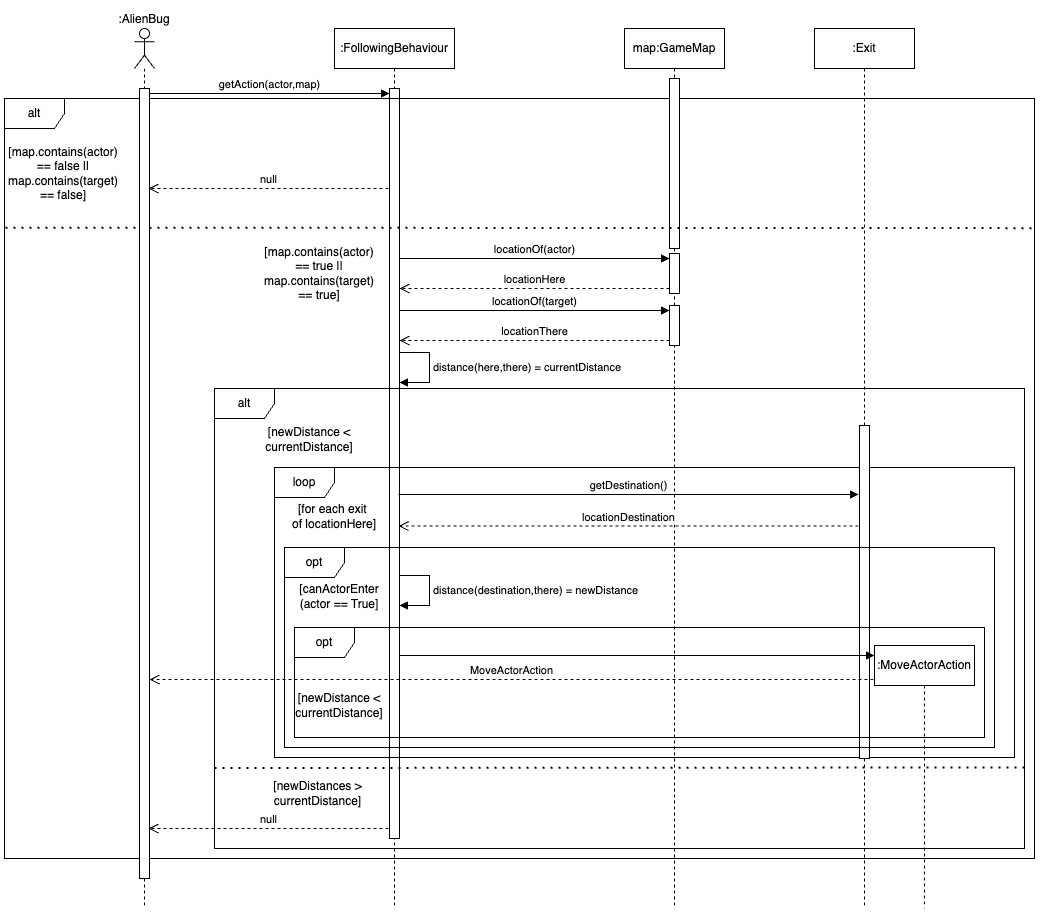

The diagram above was exported from draw.io. Its source (the exported page's mxGraphModel, read from the mxfile embedded in the PNG):
<mxGraphModel dx="1736" dy="483" grid="1" gridSize="10" guides="1" tooltips="1" connect="1" arrows="1" fold="1" page="1" pageScale="1" pageWidth="827" pageHeight="1169" math="0" shadow="0">
  <root>
    <mxCell id="0" />
    <mxCell id="1" parent="0" />
    <mxCell id="oPENvC21K7M3dsakAcMY-3" value=":FollowingBehaviour" style="shape=umlLifeline;perimeter=lifelinePerimeter;whiteSpace=wrap;html=1;container=1;dropTarget=0;collapsible=0;recursiveResize=0;outlineConnect=0;portConstraint=eastwest;newEdgeStyle={&quot;curved&quot;:0,&quot;rounded&quot;:0};" vertex="1" parent="1">
      <mxGeometry x="120" y="80" width="120" height="880" as="geometry" />
    </mxCell>
    <mxCell id="oPENvC21K7M3dsakAcMY-33" value="" style="html=1;points=[[0,0,0,0,5],[0,1,0,0,-5],[1,0,0,0,5],[1,1,0,0,-5]];perimeter=orthogonalPerimeter;outlineConnect=0;targetShapes=umlLifeline;portConstraint=eastwest;newEdgeStyle={&quot;curved&quot;:0,&quot;rounded&quot;:0};" vertex="1" parent="oPENvC21K7M3dsakAcMY-3">
      <mxGeometry x="55" y="60" width="10" height="750" as="geometry" />
    </mxCell>
    <mxCell id="oPENvC21K7M3dsakAcMY-5" value="map:GameMap" style="shape=umlLifeline;perimeter=lifelinePerimeter;whiteSpace=wrap;html=1;container=1;dropTarget=0;collapsible=0;recursiveResize=0;outlineConnect=0;portConstraint=eastwest;newEdgeStyle={&quot;curved&quot;:0,&quot;rounded&quot;:0};" vertex="1" parent="1">
      <mxGeometry x="410" y="80" width="100" height="880" as="geometry" />
    </mxCell>
    <mxCell id="oPENvC21K7M3dsakAcMY-8" value="" style="html=1;points=[[0,0,0,0,5],[0,1,0,0,-5],[1,0,0,0,5],[1,1,0,0,-5]];perimeter=orthogonalPerimeter;outlineConnect=0;targetShapes=umlLifeline;portConstraint=eastwest;newEdgeStyle={&quot;curved&quot;:0,&quot;rounded&quot;:0};" vertex="1" parent="oPENvC21K7M3dsakAcMY-5">
      <mxGeometry x="45" y="225" width="10" height="40" as="geometry" />
    </mxCell>
    <mxCell id="oPENvC21K7M3dsakAcMY-20" value="" style="html=1;points=[[0,0,0,0,5],[0,1,0,0,-5],[1,0,0,0,5],[1,1,0,0,-5]];perimeter=orthogonalPerimeter;outlineConnect=0;targetShapes=umlLifeline;portConstraint=eastwest;newEdgeStyle={&quot;curved&quot;:0,&quot;rounded&quot;:0};" vertex="1" parent="oPENvC21K7M3dsakAcMY-5">
      <mxGeometry x="45" y="277" width="10" height="40" as="geometry" />
    </mxCell>
    <mxCell id="oPENvC21K7M3dsakAcMY-9" value="locationOf(actor)" style="html=1;verticalAlign=bottom;endArrow=block;curved=0;rounded=0;entryX=0;entryY=0;entryDx=0;entryDy=5;" edge="1" target="oPENvC21K7M3dsakAcMY-8" parent="1" source="oPENvC21K7M3dsakAcMY-33">
      <mxGeometry relative="1" as="geometry">
        <mxPoint x="150" y="332" as="sourcePoint" />
      </mxGeometry>
    </mxCell>
    <mxCell id="oPENvC21K7M3dsakAcMY-21" value="locationOf(target)" style="html=1;verticalAlign=bottom;endArrow=block;curved=0;rounded=0;entryX=0;entryY=0;entryDx=0;entryDy=5;" edge="1" target="oPENvC21K7M3dsakAcMY-20" parent="1" source="oPENvC21K7M3dsakAcMY-33">
      <mxGeometry x="0.0003" relative="1" as="geometry">
        <mxPoint x="150" y="392" as="sourcePoint" />
        <mxPoint as="offset" />
      </mxGeometry>
    </mxCell>
    <mxCell id="oPENvC21K7M3dsakAcMY-36" value="loop" style="shape=umlFrame;whiteSpace=wrap;html=1;pointerEvents=0;" vertex="1" parent="1">
      <mxGeometry x="60" y="519" width="740" height="290" as="geometry" />
    </mxCell>
    <mxCell id="oPENvC21K7M3dsakAcMY-38" value="locationHere" style="html=1;verticalAlign=bottom;endArrow=open;dashed=1;endSize=8;curved=0;rounded=0;exitX=0;exitY=1;exitDx=0;exitDy=-5;exitPerimeter=0;" edge="1" parent="1" source="oPENvC21K7M3dsakAcMY-8" target="oPENvC21K7M3dsakAcMY-33">
      <mxGeometry x="-0.0014" relative="1" as="geometry">
        <mxPoint x="340" y="357" as="sourcePoint" />
        <mxPoint x="260" y="357" as="targetPoint" />
        <mxPoint as="offset" />
      </mxGeometry>
    </mxCell>
    <mxCell id="oPENvC21K7M3dsakAcMY-39" value="locationThere" style="html=1;verticalAlign=bottom;endArrow=open;dashed=1;endSize=8;curved=0;rounded=0;exitX=0;exitY=1;exitDx=0;exitDy=-5;exitPerimeter=0;" edge="1" parent="1" source="oPENvC21K7M3dsakAcMY-20" target="oPENvC21K7M3dsakAcMY-33">
      <mxGeometry relative="1" as="geometry">
        <mxPoint x="320" y="417" as="sourcePoint" />
        <mxPoint x="240" y="417" as="targetPoint" />
      </mxGeometry>
    </mxCell>
    <mxCell id="oPENvC21K7M3dsakAcMY-40" value="[for each exit&amp;nbsp;&lt;div&gt;of locationHere]&lt;/div&gt;" style="text;html=1;align=center;verticalAlign=middle;whiteSpace=wrap;rounded=0;" vertex="1" parent="1">
      <mxGeometry x="70" y="553" width="100" height="30" as="geometry" />
    </mxCell>
    <mxCell id="oPENvC21K7M3dsakAcMY-41" value=":Exit" style="shape=umlLifeline;perimeter=lifelinePerimeter;whiteSpace=wrap;html=1;container=1;dropTarget=0;collapsible=0;recursiveResize=0;outlineConnect=0;portConstraint=eastwest;newEdgeStyle={&quot;curved&quot;:0,&quot;rounded&quot;:0};" vertex="1" parent="1">
      <mxGeometry x="600" y="80" width="100" height="880" as="geometry" />
    </mxCell>
    <mxCell id="oPENvC21K7M3dsakAcMY-44" value="" style="html=1;points=[[0,0,0,0,5],[0,1,0,0,-5],[1,0,0,0,5],[1,1,0,0,-5]];perimeter=orthogonalPerimeter;outlineConnect=0;targetShapes=umlLifeline;portConstraint=eastwest;newEdgeStyle={&quot;curved&quot;:0,&quot;rounded&quot;:0};" vertex="1" parent="oPENvC21K7M3dsakAcMY-41">
      <mxGeometry x="45" y="397" width="10" height="333" as="geometry" />
    </mxCell>
    <mxCell id="oPENvC21K7M3dsakAcMY-43" value="distance(here,there) = currentDistance" style="html=1;align=left;spacingLeft=2;endArrow=block;rounded=0;edgeStyle=orthogonalEdgeStyle;curved=0;rounded=0;" edge="1" parent="1">
      <mxGeometry relative="1" as="geometry">
        <mxPoint x="185" y="404" as="sourcePoint" />
        <Array as="points">
          <mxPoint x="215" y="404" />
          <mxPoint x="215" y="434" />
        </Array>
        <mxPoint x="185.0000000000001" y="434.0000000000001" as="targetPoint" />
      </mxGeometry>
    </mxCell>
    <mxCell id="oPENvC21K7M3dsakAcMY-46" value="getDestination()" style="html=1;verticalAlign=bottom;endArrow=block;curved=0;rounded=0;" edge="1" parent="1">
      <mxGeometry relative="1" as="geometry">
        <mxPoint x="184" y="546" as="sourcePoint" />
        <mxPoint x="644" y="546" as="targetPoint" />
      </mxGeometry>
    </mxCell>
    <mxCell id="oPENvC21K7M3dsakAcMY-47" value="locationDestination" style="html=1;verticalAlign=bottom;endArrow=open;dashed=1;endSize=8;curved=0;rounded=0;" edge="1" parent="1">
      <mxGeometry relative="1" as="geometry">
        <mxPoint x="184" y="577.55" as="targetPoint" />
        <mxPoint x="644" y="577.55" as="sourcePoint" />
      </mxGeometry>
    </mxCell>
    <mxCell id="oPENvC21K7M3dsakAcMY-48" value="opt" style="shape=umlFrame;whiteSpace=wrap;html=1;pointerEvents=0;movable=1;resizable=1;rotatable=1;deletable=1;editable=1;locked=0;connectable=1;" vertex="1" parent="1">
      <mxGeometry x="70" y="599" width="710" height="200" as="geometry" />
    </mxCell>
    <mxCell id="oPENvC21K7M3dsakAcMY-49" value="[canActorEnter&lt;div&gt;(actor == True]&lt;/div&gt;" style="text;html=1;align=center;verticalAlign=middle;whiteSpace=wrap;rounded=0;" vertex="1" parent="1">
      <mxGeometry x="80" y="633" width="90" height="30" as="geometry" />
    </mxCell>
    <mxCell id="oPENvC21K7M3dsakAcMY-51" value="distance(destination,there) = newDistance" style="html=1;align=left;spacingLeft=2;endArrow=block;rounded=0;edgeStyle=orthogonalEdgeStyle;curved=0;rounded=0;" edge="1" parent="1">
      <mxGeometry relative="1" as="geometry">
        <mxPoint x="185" y="627" as="sourcePoint" />
        <Array as="points">
          <mxPoint x="215" y="627" />
          <mxPoint x="215" y="657" />
        </Array>
        <mxPoint x="185.0000000000001" y="657" as="targetPoint" />
      </mxGeometry>
    </mxCell>
    <mxCell id="oPENvC21K7M3dsakAcMY-52" value="opt" style="shape=umlFrame;whiteSpace=wrap;html=1;pointerEvents=0;movable=1;resizable=1;rotatable=1;deletable=1;editable=1;locked=0;connectable=1;" vertex="1" parent="1">
      <mxGeometry x="80" y="679" width="690" height="110" as="geometry" />
    </mxCell>
    <mxCell id="oPENvC21K7M3dsakAcMY-54" value=":MoveActorAction" style="shape=umlLifeline;perimeter=lifelinePerimeter;whiteSpace=wrap;html=1;container=1;dropTarget=0;collapsible=0;recursiveResize=0;outlineConnect=0;portConstraint=eastwest;newEdgeStyle={&quot;curved&quot;:0,&quot;rounded&quot;:0};" vertex="1" parent="1">
      <mxGeometry x="660" y="697" width="100" height="263" as="geometry" />
    </mxCell>
    <mxCell id="oPENvC21K7M3dsakAcMY-55" value="[newDistance &amp;lt; currentDistance]" style="text;html=1;align=center;verticalAlign=middle;whiteSpace=wrap;rounded=0;" vertex="1" parent="1">
      <mxGeometry x="80" y="742" width="90" height="30" as="geometry" />
    </mxCell>
    <mxCell id="oPENvC21K7M3dsakAcMY-56" value="" style="html=1;verticalAlign=bottom;endArrow=block;curved=0;rounded=0;endFill=1;" edge="1" parent="1">
      <mxGeometry width="80" relative="1" as="geometry">
        <mxPoint x="185" y="707" as="sourcePoint" />
        <mxPoint x="660" y="707" as="targetPoint" />
      </mxGeometry>
    </mxCell>
    <mxCell id="oPENvC21K7M3dsakAcMY-57" value="alt" style="shape=umlFrame;whiteSpace=wrap;html=1;pointerEvents=0;" vertex="1" parent="1">
      <mxGeometry x="-210" y="150" width="1030" height="760" as="geometry" />
    </mxCell>
    <mxCell id="oPENvC21K7M3dsakAcMY-58" value="" style="html=1;points=[[0,0,0,0,5],[0,1,0,0,-5],[1,0,0,0,5],[1,1,0,0,-5]];perimeter=orthogonalPerimeter;outlineConnect=0;targetShapes=umlLifeline;portConstraint=eastwest;newEdgeStyle={&quot;curved&quot;:0,&quot;rounded&quot;:0};" vertex="1" parent="1">
      <mxGeometry x="455" y="130" width="10" height="170" as="geometry" />
    </mxCell>
    <mxCell id="oPENvC21K7M3dsakAcMY-59" value="[map.contains(actor) == false || map.contains(target) == false]" style="text;html=1;align=center;verticalAlign=middle;whiteSpace=wrap;rounded=0;" vertex="1" parent="1">
      <mxGeometry x="-206" y="190" width="110" height="70" as="geometry" />
    </mxCell>
    <mxCell id="oPENvC21K7M3dsakAcMY-67" value="alt" style="shape=umlFrame;whiteSpace=wrap;html=1;pointerEvents=0;" vertex="1" parent="1">
      <mxGeometry y="440" width="810" height="460" as="geometry" />
    </mxCell>
    <mxCell id="oPENvC21K7M3dsakAcMY-68" value="[newDistances &amp;gt; currentDistance]" style="text;html=1;align=center;verticalAlign=middle;whiteSpace=wrap;rounded=0;" vertex="1" parent="1">
      <mxGeometry x="50" y="830" width="107" height="30" as="geometry" />
    </mxCell>
    <mxCell id="oPENvC21K7M3dsakAcMY-69" value="" style="endArrow=none;dashed=1;html=1;dashPattern=1 3;strokeWidth=2;rounded=0;exitX=0.001;exitY=0.17;exitDx=0;exitDy=0;exitPerimeter=0;entryX=1;entryY=0.176;entryDx=0;entryDy=0;entryPerimeter=0;" edge="1" parent="1" source="oPENvC21K7M3dsakAcMY-57">
      <mxGeometry width="50" height="50" relative="1" as="geometry">
        <mxPoint x="32" y="280.405" as="sourcePoint" />
        <mxPoint x="822" y="279.6400000000001" as="targetPoint" />
      </mxGeometry>
    </mxCell>
    <mxCell id="oPENvC21K7M3dsakAcMY-70" value="" style="endArrow=none;dashed=1;html=1;dashPattern=1 3;strokeWidth=2;rounded=0;exitX=0;exitY=0.825;exitDx=0;exitDy=0;exitPerimeter=0;" edge="1" parent="1" source="oPENvC21K7M3dsakAcMY-67">
      <mxGeometry width="50" height="50" relative="1" as="geometry">
        <mxPoint x="40" y="819.7650000000001" as="sourcePoint" />
        <mxPoint x="810" y="819" as="targetPoint" />
      </mxGeometry>
    </mxCell>
    <mxCell id="oPENvC21K7M3dsakAcMY-71" value="[map.contains(actor) == true || map.contains(target) == true]" style="text;html=1;align=center;verticalAlign=middle;whiteSpace=wrap;rounded=0;" vertex="1" parent="1">
      <mxGeometry x="50" y="290" width="110" height="70" as="geometry" />
    </mxCell>
    <mxCell id="oPENvC21K7M3dsakAcMY-72" value="[newDistance &amp;lt; currentDistance]" style="text;html=1;align=center;verticalAlign=middle;whiteSpace=wrap;rounded=0;" vertex="1" parent="1">
      <mxGeometry x="50" y="476" width="90" height="30" as="geometry" />
    </mxCell>
    <mxCell id="oPENvC21K7M3dsakAcMY-75" value="" style="shape=umlLifeline;perimeter=lifelinePerimeter;whiteSpace=wrap;html=1;container=1;dropTarget=0;collapsible=0;recursiveResize=0;outlineConnect=0;portConstraint=eastwest;newEdgeStyle={&quot;curved&quot;:0,&quot;rounded&quot;:0};participant=umlActor;" vertex="1" parent="1">
      <mxGeometry x="-80" y="80" width="20" height="880" as="geometry" />
    </mxCell>
    <mxCell id="oPENvC21K7M3dsakAcMY-77" value="" style="html=1;points=[[0,0,0,0,5],[0,1,0,0,-5],[1,0,0,0,5],[1,1,0,0,-5]];perimeter=orthogonalPerimeter;outlineConnect=0;targetShapes=umlLifeline;portConstraint=eastwest;newEdgeStyle={&quot;curved&quot;:0,&quot;rounded&quot;:0};" vertex="1" parent="oPENvC21K7M3dsakAcMY-75">
      <mxGeometry x="5" y="60" width="10" height="790" as="geometry" />
    </mxCell>
    <mxCell id="oPENvC21K7M3dsakAcMY-76" value=":AlienBug" style="text;html=1;align=center;verticalAlign=middle;whiteSpace=wrap;rounded=0;" vertex="1" parent="1">
      <mxGeometry x="-100" y="56" width="60" height="30" as="geometry" />
    </mxCell>
    <mxCell id="oPENvC21K7M3dsakAcMY-79" value="null" style="html=1;verticalAlign=bottom;endArrow=open;dashed=1;endSize=8;curved=0;rounded=0;" edge="1" parent="1">
      <mxGeometry relative="1" as="geometry">
        <mxPoint x="174" y="880" as="sourcePoint" />
        <mxPoint x="-66" y="880" as="targetPoint" />
      </mxGeometry>
    </mxCell>
    <mxCell id="oPENvC21K7M3dsakAcMY-80" value="null" style="html=1;verticalAlign=bottom;endArrow=open;dashed=1;endSize=8;curved=0;rounded=0;" edge="1" parent="1">
      <mxGeometry relative="1" as="geometry">
        <mxPoint x="174" y="240" as="sourcePoint" />
        <mxPoint x="-66" y="240" as="targetPoint" />
      </mxGeometry>
    </mxCell>
    <mxCell id="oPENvC21K7M3dsakAcMY-81" value="getAction(actor,map)" style="html=1;verticalAlign=bottom;endArrow=block;curved=0;rounded=0;exitX=1;exitY=0;exitDx=0;exitDy=5;exitPerimeter=0;entryX=0;entryY=0;entryDx=0;entryDy=5;entryPerimeter=0;" edge="1" parent="1" source="oPENvC21K7M3dsakAcMY-77" target="oPENvC21K7M3dsakAcMY-33">
      <mxGeometry width="80" relative="1" as="geometry">
        <mxPoint x="10" y="143" as="sourcePoint" />
        <mxPoint x="90" y="143" as="targetPoint" />
      </mxGeometry>
    </mxCell>
    <mxCell id="oPENvC21K7M3dsakAcMY-82" value="MoveActorAction" style="html=1;verticalAlign=bottom;endArrow=open;dashed=1;endSize=8;curved=0;rounded=0;" edge="1" parent="1" target="oPENvC21K7M3dsakAcMY-77">
      <mxGeometry relative="1" as="geometry">
        <mxPoint x="659" y="731" as="sourcePoint" />
        <mxPoint x="579" y="730.52" as="targetPoint" />
      </mxGeometry>
    </mxCell>
  </root>
</mxGraphModel>